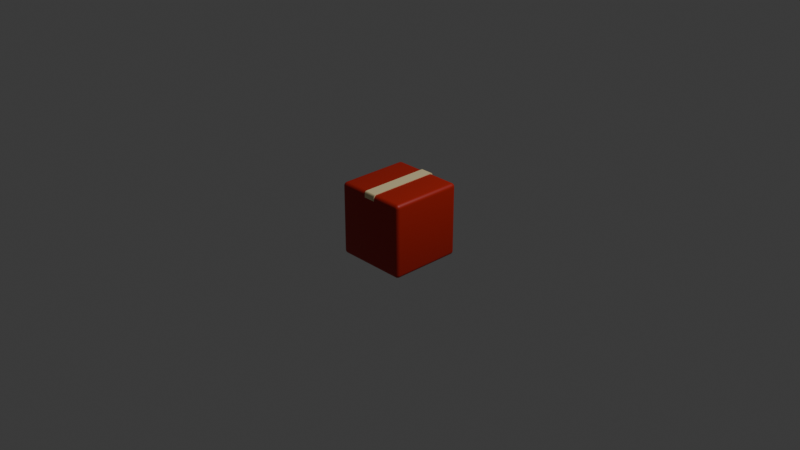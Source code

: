 # Source: packageRed.blend  (saved by Blender 4.0.36; exported with 4.5.12 LTS)
import bpy
from mathutils import Matrix  # noqa: F401  (used for matrix-valued properties, if any)

bpy.ops.wm.read_factory_settings(use_empty=True)
scene = bpy.context.scene
scene.name = 'Scene'

# ---- collections
col_collection = bpy.data.collections.new('Collection'); scene.collection.children.link(col_collection)

# ---- materials (node trees are filled in below, after node groups)
mat_material_002 = bpy.data.materials.new('Material.002')
mat_material_002.use_transparent_shadow = False
mat_material_001 = bpy.data.materials.new('Material.001')
mat_material_001.use_transparent_shadow = False

# ---- node groups
ng_auto_smooth = bpy.data.node_groups.new('Auto Smooth', 'GeometryNodeTree')
_s = ng_auto_smooth.interface.new_socket(name='Geometry', in_out='OUTPUT', socket_type='NodeSocketGeometry')
_s = ng_auto_smooth.interface.new_socket(name='Geometry', in_out='INPUT', socket_type='NodeSocketGeometry')
_s = ng_auto_smooth.interface.new_socket(name='Angle', in_out='INPUT', socket_type='NodeSocketFloat')
_s.subtype = 'ANGLE'
_s.min_value = 0.0
_s.max_value = 3.142
ng_auto_smooth.is_modifier = True
_N = ng_auto_smooth.nodes; _L = ng_auto_smooth.links
n0 = _N.new('NodeGroupOutput'); n0.name = 'Group Output'; n0.location = (480, -100)
n1 = _N.new('NodeGroupInput'); n1.name = 'Group Input'; n1.location = (-420, -300)
n2 = _N.new('NodeGroupInput'); n2.name = 'Group Input.001'; n2.location = (-60, -100)
n3 = _N.new('GeometryNodeSetShadeSmooth'); n3.name = 'Set Shade Smooth'; n3.location = (120, -100)
n3.domain = 'EDGE'
n4 = _N.new('GeometryNodeSetShadeSmooth'); n4.name = 'Set Shade Smooth.001'; n4.location = (300, -100)
n5 = _N.new('GeometryNodeInputMeshEdgeAngle'); n5.name = 'Edge Angle'; n5.location = (-420, -220)
n6 = _N.new('GeometryNodeInputEdgeSmooth'); n6.name = 'Is Edge Smooth'; n6.location = (-60, -160)
n7 = _N.new('GeometryNodeInputShadeSmooth'); n7.name = 'Is Face Smooth'; n7.location = (-240, -340)
n8 = _N.new('FunctionNodeBooleanMath'); n8.name = 'Boolean Math'; n8.location = (-60, -220)
n9 = _N.new('FunctionNodeCompare'); n9.name = 'Compare'; n9.location = (-240, -180)
n9.operation = 'LESS_EQUAL'
_L.new(n5.outputs[0], n9.inputs[0])
_L.new(n4.outputs[0], n0.inputs[0])
_L.new(n1.outputs[1], n9.inputs[1])
_L.new(n9.outputs[0], n8.inputs[0])
_L.new(n7.outputs[0], n8.inputs[1])
_L.new(n2.outputs[0], n3.inputs[0])
_L.new(n6.outputs[0], n3.inputs[1])
_L.new(n3.outputs[0], n4.inputs[0])
_L.new(n8.outputs[0], n3.inputs[2])
n0.is_active_output = True

# ---- material node trees
mat_material_002.use_nodes = True; mat_material_002.node_tree.nodes.clear()
_N = mat_material_002.node_tree.nodes; _L = mat_material_002.node_tree.links
n0 = _N.new('ShaderNodeBsdfPrincipled'); n0.name = 'Principled BSDF'; n0.location = (10, 300)
n0.inputs[0].default_value = (0.815, 0.6867, 0.3813, 1.0)
n0.inputs[3].default_value = 1.45
n1 = _N.new('ShaderNodeOutputMaterial'); n1.name = 'Material Output'; n1.location = (300, 300)
_L.new(n0.outputs[0], n1.inputs[0])
n1.is_active_output = True
mat_material_001.use_nodes = True; mat_material_001.node_tree.nodes.clear()
_N = mat_material_001.node_tree.nodes; _L = mat_material_001.node_tree.links
n0 = _N.new('ShaderNodeBsdfPrincipled'); n0.name = 'Principled BSDF'; n0.location = (10, 300)
n0.inputs[0].default_value = (0.4233, 0.01444, 0.006048, 1.0)
n0.inputs[3].default_value = 1.45
n1 = _N.new('ShaderNodeOutputMaterial'); n1.name = 'Material Output'; n1.location = (300, 300)
_L.new(n0.outputs[0], n1.inputs[0])
n1.is_active_output = True

# ---- world
world_world = bpy.data.worlds.new('World'); scene.world = world_world
world_world.use_nodes = True; world_world.node_tree.nodes.clear()
_N = world_world.node_tree.nodes; _L = world_world.node_tree.links
n0 = _N.new('ShaderNodeOutputWorld'); n0.name = 'World Output'; n0.location = (300, 300)
n1 = _N.new('ShaderNodeBackground'); n1.name = 'Background'; n1.location = (10, 300)
n1.inputs[0].default_value = (0.05088, 0.05088, 0.05088, 1.0)
_L.new(n1.outputs[0], n0.inputs[0])
n0.is_active_output = True
world_world.color = (0.05088, 0.05088, 0.05088)
world_world.use_sun_shadow = False
world_world.sun_shadow_jitter_overblur = 0.0

# ---- cameras
cam_camera = bpy.data.cameras.new('Camera')
cam_camera.clip_end = 100.0
cam_camera.ortho_scale = 7.314

# ---- lights
light_light = bpy.data.lights.new('Light', 'POINT')
light_light.transmission_factor = 0.0
light_light.use_soft_falloff = False
light_light.energy = 1000.0
light_light.shadow_soft_size = 0.1
light_light.shadow_maximum_resolution = 0.006
light_light.use_absolute_resolution = True

# ---- meshes
me_cube = bpy.data.meshes.new('Cube')
me_cube.from_pydata([(0.4, 0.36, 0.3619), (0.36, 0.4, 0.3619), (0.36, 0.36, 0.4019), (0.3986, 0.3703, 0.3619), (0.3946, 0.38, 0.3619), (0.3883, 0.3883, 0.3619), (0.3986, 0.36, 0.3723), (0.397, 0.3708, 0.3726), (0.393, 0.3801, 0.3724), (0.3873, 0.3873, 0.3722), (0.3946, 0.36, 0.3819), (0.3929, 0.3706, 0.382), (0.3896, 0.3791, 0.381), (0.3852, 0.3852, 0.3802), (0.3831, 0.3831, 0.385), (0.36, 0.3986, 0.3723), (0.36, 0.3946, 0.3819), (0.36, 0.3883, 0.3902), (0.3703, 0.3986, 0.3619), (0.3707, 0.397, 0.3727), (0.3705, 0.393, 0.382), (0.3703, 0.3873, 0.3893), (0.38, 0.3946, 0.3619), (0.3801, 0.3929, 0.3725), (0.3791, 0.3896, 0.381), (0.3782, 0.3852, 0.3871), (0.3703, 0.36, 0.4006), (0.38, 0.36, 0.3966), (0.3883, 0.36, 0.3902), (0.36, 0.3703, 0.4006), (0.3708, 0.3707, 0.399), (0.3801, 0.3705, 0.3949), (0.3873, 0.3703, 0.3893), (0.36, 0.38, 0.3966), (0.3706, 0.3801, 0.3949), (0.3791, 0.3791, 0.3915), (0.3852, 0.3782, 0.3871), (0.36, 0.36, -0.3981), (0.36, 0.4, -0.3581), (0.4, 0.36, -0.3581), (0.36, 0.3703, -0.3967), (0.36, 0.38, -0.3927), (0.36, 0.3883, -0.3863), (0.3703, 0.36, -0.3967), (0.3707, 0.3708, -0.3951), (0.3705, 0.3801, -0.391), (0.3703, 0.3873, -0.3854), (0.38, 0.36, -0.3927), (0.3801, 0.3706, -0.391), (0.3791, 0.3791, -0.3876), (0.3782, 0.3852, -0.3832), (0.3831, 0.3831, -0.3812), (0.3703, 0.3986, -0.3581), (0.38, 0.3946, -0.3581), (0.3883, 0.3883, -0.3581), (0.36, 0.3986, -0.3684), (0.3708, 0.397, -0.3687), (0.3801, 0.393, -0.3686), (0.3873, 0.3873, -0.3683), (0.36, 0.3946, -0.3781), (0.3706, 0.3929, -0.3781), (0.3791, 0.3896, -0.3771), (0.3852, 0.3852, -0.3763), (0.3986, 0.36, -0.3684), (0.3946, 0.36, -0.3781), (0.3883, 0.36, -0.3863), (0.3986, 0.3703, -0.3581), (0.397, 0.3707, -0.3688), (0.393, 0.3705, -0.3781), (0.3873, 0.3703, -0.3854), (0.3946, 0.38, -0.3581), (0.3929, 0.3801, -0.3686), (0.3896, 0.3791, -0.3771), (0.3852, 0.3782, -0.3832), (0.4, -0.36, 0.3619), (0.36, -0.36, 0.4019), (0.36, -0.4, 0.3619), (0.3986, -0.36, 0.3723), (0.3946, -0.36, 0.3819), (0.3883, -0.36, 0.3902), (0.3986, -0.3703, 0.3619), (0.397, -0.3707, 0.3727), (0.393, -0.3705, 0.382), (0.3873, -0.3703, 0.3893), (0.3946, -0.38, 0.3619), (0.3929, -0.3801, 0.3725), (0.3896, -0.3791, 0.381), (0.3852, -0.3782, 0.3871), (0.3831, -0.3831, 0.385), (0.36, -0.3703, 0.4006), (0.36, -0.38, 0.3966), (0.36, -0.3883, 0.3902), (0.3703, -0.36, 0.4006), (0.3707, -0.3708, 0.399), (0.3705, -0.3801, 0.3949), (0.3703, -0.3873, 0.3893), (0.38, -0.36, 0.3966), (0.3801, -0.3706, 0.3949), (0.3791, -0.3791, 0.3915), (0.3782, -0.3852, 0.3871), (0.3703, -0.3986, 0.3619), (0.38, -0.3946, 0.3619), (0.3883, -0.3883, 0.3619), (0.36, -0.3986, 0.3723), (0.3708, -0.397, 0.3726), (0.3801, -0.393, 0.3724), (0.3873, -0.3873, 0.3722), (0.36, -0.3946, 0.3819), (0.3706, -0.3929, 0.382), (0.3791, -0.3896, 0.381), (0.3852, -0.3852, 0.3802), (0.4, -0.36, -0.3581), (0.36, -0.4, -0.3581), (0.36, -0.36, -0.3981), (0.3986, -0.3703, -0.3581), (0.3946, -0.38, -0.3581), (0.3883, -0.3883, -0.3581), (0.3986, -0.36, -0.3684), (0.397, -0.3708, -0.3687), (0.393, -0.3801, -0.3686), (0.3873, -0.3873, -0.3683), (0.3946, -0.36, -0.3781), (0.3929, -0.3706, -0.3781), (0.3896, -0.3791, -0.3771), (0.3852, -0.3852, -0.3763), (0.3831, -0.3831, -0.3812), (0.36, -0.3986, -0.3684), (0.36, -0.3946, -0.3781), (0.36, -0.3883, -0.3863), (0.3703, -0.3986, -0.3581), (0.3707, -0.397, -0.3688), (0.3705, -0.393, -0.3781), (0.3703, -0.3873, -0.3854), (0.38, -0.3946, -0.3581), (0.3801, -0.3929, -0.3686), (0.3791, -0.3896, -0.3771), (0.3782, -0.3852, -0.3832), (0.3703, -0.36, -0.3967), (0.38, -0.36, -0.3927), (0.3883, -0.36, -0.3863), (0.36, -0.3703, -0.3967), (0.3708, -0.3707, -0.3951), (0.3801, -0.3705, -0.391), (0.3873, -0.3703, -0.3854), (0.36, -0.38, -0.3927), (0.3706, -0.3801, -0.391), (0.3791, -0.3791, -0.3876), (0.3852, -0.3782, -0.3832), (-0.36, 0.4, 0.3619), (-0.4, 0.36, 0.3619), (-0.36, 0.36, 0.4019), (-0.3703, 0.3986, 0.3619), (-0.38, 0.3946, 0.3619), (-0.3883, 0.3883, 0.3619), (-0.36, 0.3986, 0.3723), (-0.3708, 0.397, 0.3726), (-0.3801, 0.393, 0.3724), (-0.3873, 0.3873, 0.3722), (-0.36, 0.3946, 0.3819), (-0.3706, 0.3929, 0.382), (-0.3791, 0.3896, 0.381), (-0.3852, 0.3852, 0.3802), (-0.3831, 0.3831, 0.385), (-0.3986, 0.36, 0.3723), (-0.3946, 0.36, 0.3819), (-0.3883, 0.36, 0.3902), (-0.3986, 0.3703, 0.3619), (-0.397, 0.3707, 0.3727), (-0.393, 0.3705, 0.382), (-0.3873, 0.3703, 0.3893), (-0.3946, 0.38, 0.3619), (-0.3929, 0.3801, 0.3725), (-0.3896, 0.3791, 0.381), (-0.3852, 0.3782, 0.3871), (-0.36, 0.3703, 0.4006), (-0.36, 0.38, 0.3966), (-0.36, 0.3883, 0.3902), (-0.3703, 0.36, 0.4006), (-0.3707, 0.3708, 0.399), (-0.3705, 0.3801, 0.3949), (-0.3703, 0.3873, 0.3893), (-0.38, 0.36, 0.3966), (-0.3801, 0.3706, 0.3949), (-0.3791, 0.3791, 0.3915), (-0.3782, 0.3852, 0.3871), (-0.36, 0.36, -0.3981), (-0.4, 0.36, -0.3581), (-0.36, 0.4, -0.3581), (-0.3703, 0.36, -0.3967), (-0.38, 0.36, -0.3927), (-0.3883, 0.36, -0.3863), (-0.36, 0.3703, -0.3967), (-0.3708, 0.3707, -0.3951), (-0.3801, 0.3705, -0.391), (-0.3873, 0.3703, -0.3854), (-0.36, 0.38, -0.3927), (-0.3706, 0.3801, -0.391), (-0.3791, 0.3791, -0.3876), (-0.3852, 0.3782, -0.3832), (-0.3831, 0.3831, -0.3812), (-0.3986, 0.3703, -0.3581), (-0.3946, 0.38, -0.3581), (-0.3883, 0.3883, -0.3581), (-0.3986, 0.36, -0.3684), (-0.397, 0.3708, -0.3687), (-0.393, 0.3801, -0.3686), (-0.3873, 0.3873, -0.3683), (-0.3946, 0.36, -0.3781), (-0.3929, 0.3706, -0.3781), (-0.3896, 0.3791, -0.3771), (-0.3852, 0.3852, -0.3763), (-0.36, 0.3986, -0.3684), (-0.36, 0.3946, -0.3781), (-0.36, 0.3883, -0.3863), (-0.3703, 0.3986, -0.3581), (-0.3707, 0.397, -0.3688), (-0.3705, 0.393, -0.3781), (-0.3703, 0.3873, -0.3854), (-0.38, 0.3946, -0.3581), (-0.3801, 0.3929, -0.3686), (-0.3791, 0.3896, -0.3771), (-0.3782, 0.3852, -0.3832), (-0.4, -0.36, 0.3619), (-0.36, -0.4, 0.3619), (-0.36, -0.36, 0.4019), (-0.3986, -0.3703, 0.3619), (-0.3946, -0.38, 0.3619), (-0.3883, -0.3883, 0.3619), (-0.3986, -0.36, 0.3723), (-0.397, -0.3708, 0.3726), (-0.393, -0.3801, 0.3724), (-0.3873, -0.3873, 0.3722), (-0.3946, -0.36, 0.3819), (-0.3929, -0.3706, 0.382), (-0.3896, -0.3791, 0.381), (-0.3852, -0.3852, 0.3802), (-0.3831, -0.3831, 0.385), (-0.36, -0.3986, 0.3723), (-0.36, -0.3946, 0.3819), (-0.36, -0.3883, 0.3902), (-0.3703, -0.3986, 0.3619), (-0.3707, -0.397, 0.3727), (-0.3705, -0.393, 0.382), (-0.3703, -0.3873, 0.3893), (-0.38, -0.3946, 0.3619), (-0.3801, -0.3929, 0.3725), (-0.3791, -0.3896, 0.381), (-0.3782, -0.3852, 0.3871), (-0.3703, -0.36, 0.4006), (-0.38, -0.36, 0.3966), (-0.3883, -0.36, 0.3902), (-0.36, -0.3703, 0.4006), (-0.3708, -0.3707, 0.399), (-0.3801, -0.3705, 0.3949), (-0.3873, -0.3703, 0.3893), (-0.36, -0.38, 0.3966), (-0.3706, -0.3801, 0.3949), (-0.3791, -0.3791, 0.3915), (-0.3852, -0.3782, 0.3871), (-0.36, -0.36, -0.3981), (-0.36, -0.4, -0.3581), (-0.4, -0.36, -0.3581), (-0.36, -0.3703, -0.3967), (-0.36, -0.38, -0.3927), (-0.36, -0.3883, -0.3863), (-0.3703, -0.36, -0.3967), (-0.3707, -0.3708, -0.3951), (-0.3705, -0.3801, -0.391), (-0.3703, -0.3873, -0.3854), (-0.38, -0.36, -0.3927), (-0.3801, -0.3706, -0.391), (-0.3791, -0.3791, -0.3876), (-0.3782, -0.3852, -0.3832), (-0.3831, -0.3831, -0.3812), (-0.3703, -0.3986, -0.3581), (-0.38, -0.3946, -0.3581), (-0.3883, -0.3883, -0.3581), (-0.36, -0.3986, -0.3684), (-0.3708, -0.397, -0.3687), (-0.3801, -0.393, -0.3686), (-0.3873, -0.3873, -0.3683), (-0.36, -0.3946, -0.3781), (-0.3706, -0.3929, -0.3781), (-0.3791, -0.3896, -0.3771), (-0.3852, -0.3852, -0.3763), (-0.3986, -0.36, -0.3684), (-0.3946, -0.36, -0.3781), (-0.3883, -0.36, -0.3863), (-0.3986, -0.3703, -0.3581), (-0.397, -0.3707, -0.3688), (-0.393, -0.3705, -0.3781), (-0.3873, -0.3703, -0.3854), (-0.3946, -0.38, -0.3581), (-0.3929, -0.3801, -0.3686), (-0.3896, -0.3791, -0.3771), (-0.3852, -0.3782, -0.3832), (-0.4, 0.3537, -0.3581), (-0.36, 0.3537, -0.3981), (-0.3986, 0.3537, -0.3684), (-0.3946, 0.3537, -0.3781), (-0.3883, 0.3537, -0.3863), (-0.38, 0.3537, -0.3927), (-0.3704, 0.3537, -0.3967), (0.4, 0.3537, 0.3619), (0.36, 0.3537, 0.4019), (0.3986, 0.3537, 0.3723), (0.3946, 0.3537, 0.3819), (0.3883, 0.3537, 0.3902), (0.38, 0.3537, 0.3966), (0.3704, 0.3537, 0.4006), (-0.4, 0.3537, 0.3619), (-0.36, 0.3537, 0.4019), (-0.3986, 0.3537, 0.3723), (-0.3946, 0.3537, 0.3819), (-0.3883, 0.3537, 0.3902), (-0.38, 0.3537, 0.3966), (-0.3704, 0.3537, 0.4006), (0.4, 0.3537, -0.3581), (0.36, 0.3537, -0.3981), (0.3986, 0.3537, -0.3684), (0.3946, 0.3537, -0.3781), (0.3883, 0.3537, -0.3863), (0.38, 0.3537, -0.3927), (0.3704, 0.3537, -0.3967)], [], [(297, 318, 113, 259), (304, 311, 224, 75), (261, 222, 310, 296), (296, 310, 149, 186), (112, 76, 223, 260), (2, 150, 311, 304), (187, 148, 1, 38), (317, 303, 74, 111), (185, 37, 318, 297), (0, 3, 7, 6), (3, 4, 8, 7), (4, 5, 9, 8), (6, 7, 11, 10), (7, 8, 12, 11), (8, 9, 13, 12), (10, 11, 32, 28), (11, 12, 36, 32), (12, 13, 14, 36), (1, 15, 19, 18), (15, 16, 20, 19), (16, 17, 21, 20), (18, 19, 23, 22), (19, 20, 24, 23), (20, 21, 25, 24), (22, 23, 9, 5), (23, 24, 13, 9), (24, 25, 14, 13), (2, 26, 30, 29), (26, 27, 31, 30), (27, 28, 32, 31), (29, 30, 34, 33), (30, 31, 35, 34), (31, 32, 36, 35), (33, 34, 21, 17), (34, 35, 25, 21), (35, 36, 14, 25), (37, 40, 44, 43), (40, 41, 45, 44), (41, 42, 46, 45), (43, 44, 48, 47), (44, 45, 49, 48), (45, 46, 50, 49), (47, 48, 69, 65), (48, 49, 73, 69), (49, 50, 51, 73), (38, 52, 56, 55), (52, 53, 57, 56), (53, 54, 58, 57), (55, 56, 60, 59), (56, 57, 61, 60), (57, 58, 62, 61), (59, 60, 46, 42), (60, 61, 50, 46), (61, 62, 51, 50), (39, 63, 67, 66), (63, 64, 68, 67), (64, 65, 69, 68), (66, 67, 71, 70), (67, 68, 72, 71), (68, 69, 73, 72), (70, 71, 58, 54), (71, 72, 62, 58), (72, 73, 51, 62), (74, 77, 81, 80), (77, 78, 82, 81), (78, 79, 83, 82), (80, 81, 85, 84), (81, 82, 86, 85), (82, 83, 87, 86), (84, 85, 106, 102), (85, 86, 110, 106), (86, 87, 88, 110), (75, 89, 93, 92), (89, 90, 94, 93), (90, 91, 95, 94), (92, 93, 97, 96), (93, 94, 98, 97), (94, 95, 99, 98), (96, 97, 83, 79), (97, 98, 87, 83), (98, 99, 88, 87), (76, 100, 104, 103), (100, 101, 105, 104), (101, 102, 106, 105), (103, 104, 108, 107), (104, 105, 109, 108), (105, 106, 110, 109), (107, 108, 95, 91), (108, 109, 99, 95), (109, 110, 88, 99), (111, 114, 118, 117), (114, 115, 119, 118), (115, 116, 120, 119), (117, 118, 122, 121), (118, 119, 123, 122), (119, 120, 124, 123), (121, 122, 143, 139), (122, 123, 147, 143), (123, 124, 125, 147), (112, 126, 130, 129), (126, 127, 131, 130), (127, 128, 132, 131), (129, 130, 134, 133), (130, 131, 135, 134), (131, 132, 136, 135), (133, 134, 120, 116), (134, 135, 124, 120), (135, 136, 125, 124), (113, 137, 141, 140), (137, 138, 142, 141), (138, 139, 143, 142), (140, 141, 145, 144), (141, 142, 146, 145), (142, 143, 147, 146), (144, 145, 132, 128), (145, 146, 136, 132), (146, 147, 125, 136), (148, 151, 155, 154), (151, 152, 156, 155), (152, 153, 157, 156), (154, 155, 159, 158), (155, 156, 160, 159), (156, 157, 161, 160), (158, 159, 180, 176), (159, 160, 184, 180), (160, 161, 162, 184), (149, 163, 167, 166), (163, 164, 168, 167), (164, 165, 169, 168), (166, 167, 171, 170), (167, 168, 172, 171), (168, 169, 173, 172), (170, 171, 157, 153), (171, 172, 161, 157), (172, 173, 162, 161), (150, 174, 178, 177), (174, 175, 179, 178), (175, 176, 180, 179), (177, 178, 182, 181), (178, 179, 183, 182), (179, 180, 184, 183), (181, 182, 169, 165), (182, 183, 173, 169), (183, 184, 162, 173), (185, 188, 192, 191), (188, 189, 193, 192), (189, 190, 194, 193), (191, 192, 196, 195), (192, 193, 197, 196), (193, 194, 198, 197), (195, 196, 217, 213), (196, 197, 221, 217), (197, 198, 199, 221), (186, 200, 204, 203), (200, 201, 205, 204), (201, 202, 206, 205), (203, 204, 208, 207), (204, 205, 209, 208), (205, 206, 210, 209), (207, 208, 194, 190), (208, 209, 198, 194), (209, 210, 199, 198), (187, 211, 215, 214), (211, 212, 216, 215), (212, 213, 217, 216), (214, 215, 219, 218), (215, 216, 220, 219), (216, 217, 221, 220), (218, 219, 206, 202), (219, 220, 210, 206), (220, 221, 199, 210), (222, 225, 229, 228), (225, 226, 230, 229), (226, 227, 231, 230), (228, 229, 233, 232), (229, 230, 234, 233), (230, 231, 235, 234), (232, 233, 254, 250), (233, 234, 258, 254), (234, 235, 236, 258), (223, 237, 241, 240), (237, 238, 242, 241), (238, 239, 243, 242), (240, 241, 245, 244), (241, 242, 246, 245), (242, 243, 247, 246), (244, 245, 231, 227), (245, 246, 235, 231), (246, 247, 236, 235), (224, 248, 252, 251), (248, 249, 253, 252), (249, 250, 254, 253), (251, 252, 256, 255), (252, 253, 257, 256), (253, 254, 258, 257), (255, 256, 243, 239), (256, 257, 247, 243), (257, 258, 236, 247), (259, 262, 266, 265), (262, 263, 267, 266), (263, 264, 268, 267), (265, 266, 270, 269), (266, 267, 271, 270), (267, 268, 272, 271), (269, 270, 291, 287), (270, 271, 295, 291), (271, 272, 273, 295), (260, 274, 278, 277), (274, 275, 279, 278), (275, 276, 280, 279), (277, 278, 282, 281), (278, 279, 283, 282), (279, 280, 284, 283), (281, 282, 268, 264), (282, 283, 272, 268), (283, 284, 273, 272), (261, 285, 289, 288), (285, 286, 290, 289), (286, 287, 291, 290), (288, 289, 293, 292), (289, 290, 294, 293), (290, 291, 295, 294), (292, 293, 280, 276), (293, 294, 284, 280), (294, 295, 273, 284), (297, 259, 265, 302), (302, 265, 269, 301), (301, 269, 287, 300), (300, 287, 286, 299), (299, 286, 285, 298), (298, 285, 261, 296), (37, 185, 191, 40), (40, 191, 195, 41), (41, 195, 213, 42), (42, 213, 212, 59), (59, 212, 211, 55), (55, 211, 187, 38), (0, 39, 66, 3), (3, 66, 70, 4), (4, 70, 54, 5), (5, 54, 53, 22), (22, 53, 52, 18), (18, 52, 38, 1), (260, 223, 240, 274), (274, 240, 244, 275), (275, 244, 227, 276), (276, 227, 226, 292), (292, 226, 225, 288), (288, 225, 222, 261), (76, 112, 129, 100), (100, 129, 133, 101), (101, 133, 116, 102), (102, 116, 115, 84), (84, 115, 114, 80), (80, 114, 111, 74), (148, 187, 214, 151), (151, 214, 218, 152), (152, 218, 202, 153), (153, 202, 201, 170), (170, 201, 200, 166), (166, 200, 186, 149), (75, 224, 251, 89), (89, 251, 255, 90), (90, 255, 239, 91), (91, 239, 238, 107), (107, 238, 237, 103), (103, 237, 223, 76), (304, 75, 92, 309), (309, 92, 96, 308), (308, 96, 79, 307), (307, 79, 78, 306), (306, 78, 77, 305), (305, 77, 74, 303), (259, 113, 140, 262), (262, 140, 144, 263), (263, 144, 128, 264), (264, 128, 127, 281), (281, 127, 126, 277), (277, 126, 112, 260), (311, 150, 177, 316), (316, 177, 181, 315), (315, 181, 165, 314), (314, 165, 164, 313), (313, 164, 163, 312), (312, 163, 149, 310), (150, 2, 29, 174), (174, 29, 33, 175), (175, 33, 17, 176), (176, 17, 16, 158), (158, 16, 15, 154), (154, 15, 1, 148), (318, 37, 43, 323), (323, 43, 47, 322), (322, 47, 65, 321), (321, 65, 64, 320), (320, 64, 63, 319), (319, 63, 39, 317), (185, 297, 302, 188), (188, 302, 301, 189), (189, 301, 300, 190), (190, 300, 299, 207), (207, 299, 298, 203), (203, 298, 296, 186), (2, 304, 309, 26), (26, 309, 308, 27), (27, 308, 307, 28), (28, 307, 306, 10), (10, 306, 305, 6), (6, 305, 303, 0), (224, 311, 316, 248), (248, 316, 315, 249), (249, 315, 314, 250), (250, 314, 313, 232), (232, 313, 312, 228), (228, 312, 310, 222), (113, 318, 323, 137), (137, 323, 322, 138), (138, 322, 321, 139), (139, 321, 320, 121), (121, 320, 319, 117), (117, 319, 317, 111), (39, 0, 303, 317)])
me_cube.polygons.foreach_set('use_smooth', [True] * 322)
me_cube.polygons.foreach_set('material_index', [1, 1, 1, 1, 1, 1, 1, 1, 1, 1, 1, 1, 1, 1, 1, 1, 1, 1, 1, 1, 1, 1, 1, 1, 1, 1, 1, 1, 1, 1, 1, 1, 1, 1, 1, 1, 1, 1, 1, 1, 1, 1, 1, 1, 1, 1, 1, 1, 1, 1, 1, 1, 1, 1, 1, 1, 1, 1, 1, 1, 1, 1, 1, 1, 1, 1, 1, 1, 1, 1, 1, 1, 1, 1, 1, 1, 1, 1, 1, 1, 1, 1, 1, 1, 1, 1, 1, 1, 1, 1, 1, 1, 1, 1, 1, 1, 1, 1, 1, 1, 1, 1, 1, 1, 1, 1, 1, 1, 1, 1, 1, 1, 1, 1, 1, 1, 1, 1, 1, 1, 1, 1, 1, 1, 1, 1, 1, 1, 1, 1, 1, 1, 1, 1, 1, 1, 1, 1, 1, 1, 1, 1, 1, 1, 1, 1, 1, 1, 1, 1, 1, 1, 1, 1, 1, 1, 1, 1, 1, 1, 1, 1, 1, 1, 1, 1, 1, 1, 1, 1, 1, 1, 1, 1, 1, 1, 1, 1, 1, 1, 1, 1, 1, 1, 1, 1, 1, 1, 1, 1, 1, 1, 1, 1, 1, 1, 1, 1, 1, 1, 1, 1, 1, 1, 1, 1, 1, 1, 1, 1, 1, 1, 1, 1, 1, 1, 1, 1, 1, 1, 1, 1, 1, 1, 1, 1, 1, 1, 1, 1, 1, 1, 1, 1, 1, 1, 1, 1, 1, 1, 1, 1, 1, 1, 1, 1, 1, 1, 1, 1, 1, 1, 1, 1, 1, 1, 1, 1, 1, 1, 1, 1, 1, 1, 1, 1, 1, 1, 1, 1, 1, 1, 1, 1, 1, 1, 1, 1, 1, 1, 1, 1, 1, 1, 1, 1, 1, 1, 1, 1, 1, 1, 1, 1, 1, 1, 1, 1, 1, 1, 1, 1, 1, 1, 1, 1, 1, 1, 1, 1, 1, 1, 1, 1, 1, 1, 1, 1, 1, 1, 1, 1])
_uv = me_cube.uv_layers.new(name='UVMap')
_uv.uv.foreach_set('vector', [0.1375, 0.5145, 0.3625, 0.5145, 0.3625, 0.7375, 0.1375, 0.7375, 0.6375, 0.5145, 0.8625, 0.5145, 0.8625, 0.7375, 0.6375, 0.7375, 0.3875, 0.0125, 0.6125, 0.0125, 0.6125, 0.2355, 0.3875, 0.2355, 0.3875, 0.2355, 0.6125, 0.2355, 0.6125, 0.2375, 0.3875, 0.2375, 0.3875, 0.7625, 0.6125, 0.7625, 0.6125, 0.9875, 0.3875, 0.9875, 0.6375, 0.5125, 0.8625, 0.5125, 0.8625, 0.5145, 0.6375, 0.5145, 0.3875, 0.2625, 0.6125, 0.2625, 0.6125, 0.4875, 0.3875, 0.4875, 0.3875, 0.5145, 0.6125, 0.5145, 0.6125, 0.7375, 0.3875, 0.7375, 0.1375, 0.5125, 0.3625, 0.5125, 0.3625, 0.5145, 0.1375, 0.5145, 0.6125, 0.5125, 0.6125, 0.5093, 0.6158, 0.5091, 0.6157, 0.5125, 0.6125, 0.5093, 0.6125, 0.5062, 0.6158, 0.5062, 0.6158, 0.5091, 0.6125, 0.5062, 0.6125, 0.5, 0.6157, 0.5, 0.6158, 0.5062, 0.6157, 0.5125, 0.6158, 0.5091, 0.6188, 0.5092, 0.6188, 0.5125, 0.6158, 0.5091, 0.6158, 0.5062, 0.6185, 0.5065, 0.6188, 0.5092, 0.6158, 0.5062, 0.6157, 0.5, 0.6182, 0.5, 0.6185, 0.5065, 0.6188, 0.5125, 0.6188, 0.5092, 0.625, 0.5093, 0.625, 0.5125, 0.6188, 0.5092, 0.6185, 0.5065, 0.625, 0.5068, 0.625, 0.5093, 0.6185, 0.5065, 0.6182, 0.5, 0.6232, 0.5, 0.625, 0.5068, 0.6125, 0.4875, 0.6157, 0.4875, 0.6159, 0.4908, 0.6125, 0.4907, 0.6157, 0.4875, 0.6188, 0.4875, 0.6188, 0.4908, 0.6159, 0.4908, 0.6188, 0.4875, 0.625, 0.4875, 0.625, 0.4907, 0.6188, 0.4908, 0.6125, 0.4907, 0.6159, 0.4908, 0.6158, 0.4938, 0.6125, 0.4938, 0.6159, 0.4908, 0.6188, 0.4908, 0.6185, 0.4935, 0.6158, 0.4938, 0.6188, 0.4908, 0.625, 0.4907, 0.625, 0.4932, 0.6185, 0.4935, 0.6125, 0.4938, 0.6158, 0.4938, 0.6157, 0.5, 0.6125, 0.5, 0.6158, 0.4938, 0.6185, 0.4935, 0.6182, 0.5, 0.6157, 0.5, 0.6185, 0.4935, 0.625, 0.4932, 0.6232, 0.5, 0.6182, 0.5, 0.6375, 0.5125, 0.6343, 0.5125, 0.6341, 0.5092, 0.6375, 0.5093, 0.6343, 0.5125, 0.6312, 0.5125, 0.6312, 0.5092, 0.6341, 0.5092, 0.6312, 0.5125, 0.625, 0.5125, 0.625, 0.5093, 0.6312, 0.5092, 0.6375, 0.5093, 0.6341, 0.5092, 0.6342, 0.5062, 0.6375, 0.5062, 0.6341, 0.5092, 0.6312, 0.5092, 0.6315, 0.5065, 0.6342, 0.5062, 0.6312, 0.5092, 0.625, 0.5093, 0.625, 0.5068, 0.6315, 0.5065, 0.6375, 0.5062, 0.6342, 0.5062, 0.6343, 0.5, 0.6375, 0.5, 0.6342, 0.5062, 0.6315, 0.5065, 0.6318, 0.5, 0.6343, 0.5, 0.6315, 0.5065, 0.625, 0.5068, 0.6232, 0.5, 0.6318, 0.5, 0.3625, 0.5125, 0.3625, 0.5093, 0.3658, 0.5091, 0.3657, 0.5125, 0.3625, 0.5093, 0.3625, 0.5062, 0.3658, 0.5062, 0.3658, 0.5091, 0.3625, 0.5062, 0.3625, 0.5, 0.3657, 0.5, 0.3658, 0.5062, 0.3657, 0.5125, 0.3658, 0.5091, 0.3688, 0.5092, 0.3688, 0.5125, 0.3658, 0.5091, 0.3658, 0.5062, 0.3685, 0.5065, 0.3688, 0.5092, 0.3658, 0.5062, 0.3657, 0.5, 0.3682, 0.5, 0.3685, 0.5065, 0.3688, 0.5125, 0.3688, 0.5092, 0.375, 0.5093, 0.375, 0.5125, 0.3688, 0.5092, 0.3685, 0.5065, 0.375, 0.5068, 0.375, 0.5093, 0.3685, 0.5065, 0.3682, 0.5, 0.375, 0.5018, 0.375, 0.5068, 0.3875, 0.4875, 0.3875, 0.4907, 0.3842, 0.4909, 0.3843, 0.4875, 0.3875, 0.4907, 0.3875, 0.4938, 0.3842, 0.4938, 0.3842, 0.4909, 0.3875, 0.4938, 0.3875, 0.5, 0.3843, 0.5, 0.3842, 0.4938, 0.3843, 0.4875, 0.3842, 0.4909, 0.3812, 0.4908, 0.3812, 0.4875, 0.3842, 0.4909, 0.3842, 0.4938, 0.3815, 0.4935, 0.3812, 0.4908, 0.3842, 0.4938, 0.3843, 0.5, 0.3818, 0.5, 0.3815, 0.4935, 0.3812, 0.4875, 0.3812, 0.4908, 0.375, 0.4907, 0.375, 0.4875, 0.3812, 0.4908, 0.3815, 0.4935, 0.375, 0.4932, 0.375, 0.4907, 0.3815, 0.4935, 0.3818, 0.5, 0.375, 0.5018, 0.375, 0.4932, 0.3875, 0.5125, 0.3843, 0.5125, 0.3841, 0.5092, 0.3875, 0.5093, 0.3843, 0.5125, 0.3812, 0.5125, 0.3812, 0.5092, 0.3841, 0.5092, 0.3812, 0.5125, 0.375, 0.5125, 0.375, 0.5093, 0.3812, 0.5092, 0.3875, 0.5093, 0.3841, 0.5092, 0.3842, 0.5062, 0.3875, 0.5062, 0.3841, 0.5092, 0.3812, 0.5092, 0.3815, 0.5065, 0.3842, 0.5062, 0.3812, 0.5092, 0.375, 0.5093, 0.375, 0.5068, 0.3815, 0.5065, 0.3875, 0.5062, 0.3842, 0.5062, 0.3843, 0.5, 0.3875, 0.5, 0.3842, 0.5062, 0.3815, 0.5065, 0.3818, 0.5, 0.3843, 0.5, 0.3815, 0.5065, 0.375, 0.5068, 0.375, 0.5018, 0.3818, 0.5, 0.6125, 0.7375, 0.6157, 0.7375, 0.6159, 0.7408, 0.6125, 0.7407, 0.6157, 0.7375, 0.6188, 0.7375, 0.6188, 0.7408, 0.6159, 0.7408, 0.6188, 0.7375, 0.625, 0.7375, 0.625, 0.7407, 0.6188, 0.7408, 0.6125, 0.7407, 0.6159, 0.7408, 0.6158, 0.7438, 0.6125, 0.7438, 0.6159, 0.7408, 0.6188, 0.7408, 0.6185, 0.7435, 0.6158, 0.7438, 0.6188, 0.7408, 0.625, 0.7407, 0.625, 0.7432, 0.6185, 0.7435, 0.6125, 0.7438, 0.6158, 0.7438, 0.6157, 0.75, 0.6125, 0.75, 0.6158, 0.7438, 0.6185, 0.7435, 0.6182, 0.75, 0.6157, 0.75, 0.6185, 0.7435, 0.625, 0.7432, 0.625, 0.7482, 0.6182, 0.75, 0.6375, 0.7375, 0.6375, 0.7407, 0.6342, 0.7409, 0.6343, 0.7375, 0.6375, 0.7407, 0.6375, 0.7438, 0.6342, 0.7438, 0.6342, 0.7409, 0.6375, 0.7438, 0.6375, 0.75, 0.6343, 0.75, 0.6342, 0.7438, 0.6343, 0.7375, 0.6342, 0.7409, 0.6312, 0.7408, 0.6312, 0.7375, 0.6342, 0.7409, 0.6342, 0.7438, 0.6315, 0.7435, 0.6312, 0.7408, 0.6342, 0.7438, 0.6343, 0.75, 0.6318, 0.75, 0.6315, 0.7435, 0.6312, 0.7375, 0.6312, 0.7408, 0.625, 0.7407, 0.625, 0.7375, 0.6312, 0.7408, 0.6315, 0.7435, 0.625, 0.7432, 0.625, 0.7407, 0.6315, 0.7435, 0.6318, 0.75, 0.625, 0.7482, 0.625, 0.7432, 0.6125, 0.7625, 0.6125, 0.7593, 0.6158, 0.7591, 0.6157, 0.7625, 0.6125, 0.7593, 0.6125, 0.7562, 0.6158, 0.7562, 0.6158, 0.7591, 0.6125, 0.7562, 0.6125, 0.75, 0.6157, 0.75, 0.6158, 0.7562, 0.6157, 0.7625, 0.6158, 0.7591, 0.6188, 0.7592, 0.6188, 0.7625, 0.6158, 0.7591, 0.6158, 0.7562, 0.6185, 0.7565, 0.6188, 0.7592, 0.6158, 0.7562, 0.6157, 0.75, 0.6182, 0.75, 0.6185, 0.7565, 0.6188, 0.7625, 0.6188, 0.7592, 0.625, 0.7593, 0.625, 0.7625, 0.6188, 0.7592, 0.6185, 0.7565, 0.625, 0.7568, 0.625, 0.7593, 0.6185, 0.7565, 0.6182, 0.75, 0.625, 0.7482, 0.625, 0.7568, 0.3875, 0.7375, 0.3875, 0.7407, 0.3842, 0.7409, 0.3843, 0.7375, 0.3875, 0.7407, 0.3875, 0.7438, 0.3842, 0.7438, 0.3842, 0.7409, 0.3875, 0.7438, 0.3875, 0.75, 0.3843, 0.75, 0.3842, 0.7438, 0.3843, 0.7375, 0.3842, 0.7409, 0.3812, 0.7408, 0.3812, 0.7375, 0.3842, 0.7409, 0.3842, 0.7438, 0.3815, 0.7435, 0.3812, 0.7408, 0.3842, 0.7438, 0.3843, 0.75, 0.3818, 0.75, 0.3815, 0.7435, 0.3812, 0.7375, 0.3812, 0.7408, 0.375, 0.7407, 0.375, 0.7375, 0.3812, 0.7408, 0.3815, 0.7435, 0.375, 0.7432, 0.375, 0.7407, 0.3815, 0.7435, 0.3818, 0.75, 0.3768, 0.75, 0.375, 0.7432, 0.3875, 0.7625, 0.3843, 0.7625, 0.3841, 0.7592, 0.3875, 0.7593, 0.3843, 0.7625, 0.3812, 0.7625, 0.3812, 0.7592, 0.3841, 0.7592, 0.3812, 0.7625, 0.375, 0.7625, 0.375, 0.7593, 0.3812, 0.7592, 0.3875, 0.7593, 0.3841, 0.7592, 0.3842, 0.7562, 0.3875, 0.7562, 0.3841, 0.7592, 0.3812, 0.7592, 0.3815, 0.7565, 0.3842, 0.7562, 0.3812, 0.7592, 0.375, 0.7593, 0.375, 0.7568, 0.3815, 0.7565, 0.3875, 0.7562, 0.3842, 0.7562, 0.3843, 0.75, 0.3875, 0.75, 0.3842, 0.7562, 0.3815, 0.7565, 0.3818, 0.75, 0.3843, 0.75, 0.3815, 0.7565, 0.375, 0.7568, 0.3768, 0.75, 0.3818, 0.75, 0.3625, 0.7375, 0.3657, 0.7375, 0.3659, 0.7408, 0.3625, 0.7407, 0.3657, 0.7375, 0.3688, 0.7375, 0.3688, 0.7408, 0.3659, 0.7408, 0.3688, 0.7375, 0.375, 0.7375, 0.375, 0.7407, 0.3688, 0.7408, 0.3625, 0.7407, 0.3659, 0.7408, 0.3658, 0.7438, 0.3625, 0.7438, 0.3659, 0.7408, 0.3688, 0.7408, 0.3685, 0.7435, 0.3658, 0.7438, 0.3688, 0.7408, 0.375, 0.7407, 0.375, 0.7432, 0.3685, 0.7435, 0.3625, 0.7438, 0.3658, 0.7438, 0.3657, 0.75, 0.3625, 0.75, 0.3658, 0.7438, 0.3685, 0.7435, 0.3682, 0.75, 0.3657, 0.75, 0.3685, 0.7435, 0.375, 0.7432, 0.3768, 0.75, 0.3682, 0.75, 0.6125, 0.2625, 0.6125, 0.2593, 0.6158, 0.2591, 0.6157, 0.2625, 0.6125, 0.2593, 0.6125, 0.2562, 0.6158, 0.2562, 0.6158, 0.2591, 0.6125, 0.2562, 0.6125, 0.25, 0.6157, 0.25, 0.6158, 0.2562, 0.6157, 0.2625, 0.6158, 0.2591, 0.6188, 0.2592, 0.6188, 0.2625, 0.6158, 0.2591, 0.6158, 0.2562, 0.6185, 0.2565, 0.6188, 0.2592, 0.6158, 0.2562, 0.6157, 0.25, 0.6182, 0.25, 0.6185, 0.2565, 0.6188, 0.2625, 0.6188, 0.2592, 0.625, 0.2593, 0.625, 0.2625, 0.6188, 0.2592, 0.6185, 0.2565, 0.625, 0.2568, 0.625, 0.2593, 0.6185, 0.2565, 0.6182, 0.25, 0.6197, 0.25, 0.625, 0.2568, 0.6125, 0.2375, 0.6157, 0.2375, 0.6159, 0.2408, 0.6125, 0.2407, 0.6157, 0.2375, 0.6188, 0.2375, 0.6188, 0.2408, 0.6159, 0.2408, 0.6188, 0.2375, 0.625, 0.2375, 0.625, 0.2407, 0.6188, 0.2408, 0.6125, 0.2407, 0.6159, 0.2408, 0.6158, 0.2438, 0.6125, 0.2438, 0.6159, 0.2408, 0.6188, 0.2408, 0.6185, 0.2435, 0.6158, 0.2438, 0.6188, 0.2408, 0.625, 0.2407, 0.625, 0.2432, 0.6185, 0.2435, 0.6125, 0.2438, 0.6158, 0.2438, 0.6157, 0.25, 0.6125, 0.25, 0.6158, 0.2438, 0.6185, 0.2435, 0.6182, 0.25, 0.6157, 0.25, 0.6185, 0.2435, 0.625, 0.2432, 0.625, 0.2447, 0.6182, 0.25, 0.8625, 0.5125, 0.8625, 0.5093, 0.8658, 0.5091, 0.8657, 0.5125, 0.8625, 0.5093, 0.8625, 0.5062, 0.8658, 0.5062, 0.8658, 0.5091, 0.8625, 0.5062, 0.8625, 0.5, 0.8657, 0.5, 0.8658, 0.5062, 0.8657, 0.5125, 0.8658, 0.5091, 0.8688, 0.5092, 0.8688, 0.5125, 0.8658, 0.5091, 0.8658, 0.5062, 0.8685, 0.5065, 0.8688, 0.5092, 0.8658, 0.5062, 0.8657, 0.5, 0.8682, 0.5, 0.8685, 0.5065, 0.8688, 0.5125, 0.8688, 0.5092, 0.875, 0.5093, 0.875, 0.5125, 0.8688, 0.5092, 0.8685, 0.5065, 0.875, 0.5068, 0.875, 0.5093, 0.8685, 0.5065, 0.8682, 0.5, 0.8697, 0.5, 0.875, 0.5068, 0.1375, 0.5125, 0.1343, 0.5125, 0.1341, 0.5092, 0.1375, 0.5093, 0.1343, 0.5125, 0.1312, 0.5125, 0.1312, 0.5092, 0.1341, 0.5092, 0.1312, 0.5125, 0.125, 0.5125, 0.125, 0.5093, 0.1312, 0.5092, 0.1375, 0.5093, 0.1341, 0.5092, 0.1342, 0.5062, 0.1375, 0.5062, 0.1341, 0.5092, 0.1312, 0.5092, 0.1315, 0.5065, 0.1342, 0.5062, 0.1312, 0.5092, 0.125, 0.5093, 0.125, 0.5068, 0.1315, 0.5065, 0.1375, 0.5062, 0.1342, 0.5062, 0.1343, 0.5, 0.1375, 0.5, 0.1342, 0.5062, 0.1315, 0.5065, 0.1318, 0.5, 0.1343, 0.5, 0.1315, 0.5065, 0.125, 0.5068, 0.125, 0.5053, 0.1318, 0.5, 0.3875, 0.2375, 0.3875, 0.2407, 0.3842, 0.2409, 0.3843, 0.2375, 0.3875, 0.2407, 0.3875, 0.2438, 0.3842, 0.2438, 0.3842, 0.2409, 0.3875, 0.2438, 0.3875, 0.25, 0.3843, 0.25, 0.3842, 0.2438, 0.3843, 0.2375, 0.3842, 0.2409, 0.3812, 0.2408, 0.3812, 0.2375, 0.3842, 0.2409, 0.3842, 0.2438, 0.3815, 0.2435, 0.3812, 0.2408, 0.3842, 0.2438, 0.3843, 0.25, 0.3818, 0.25, 0.3815, 0.2435, 0.3812, 0.2375, 0.3812, 0.2408, 0.375, 0.2407, 0.375, 0.2375, 0.3812, 0.2408, 0.3815, 0.2435, 0.375, 0.2432, 0.375, 0.2407, 0.3815, 0.2435, 0.3818, 0.25, 0.3803, 0.25, 0.375, 0.2432, 0.3875, 0.2625, 0.3843, 0.2625, 0.3841, 0.2592, 0.3875, 0.2593, 0.3843, 0.2625, 0.3812, 0.2625, 0.3812, 0.2592, 0.3841, 0.2592, 0.3812, 0.2625, 0.375, 0.2625, 0.375, 0.2593, 0.3812, 0.2592, 0.3875, 0.2593, 0.3841, 0.2592, 0.3842, 0.2562, 0.3875, 0.2562, 0.3841, 0.2592, 0.3812, 0.2592, 0.3815, 0.2565, 0.3842, 0.2562, 0.3812, 0.2592, 0.375, 0.2593, 0.375, 0.2568, 0.3815, 0.2565, 0.3875, 0.2562, 0.3842, 0.2562, 0.3843, 0.25, 0.3875, 0.25, 0.3842, 0.2562, 0.3815, 0.2565, 0.3818, 0.25, 0.3843, 0.25, 0.3815, 0.2565, 0.375, 0.2568, 0.375, 0.2553, 0.3818, 0.25, 0.6125, 0.0125, 0.6125, 0.009266, 0.6158, 0.009137, 0.6157, 0.0125, 0.6125, 0.009266, 0.6125, 0.006249, 0.6158, 0.00623, 0.6158, 0.009137, 0.6125, 0.006249, 0.6125, 0.0, 0.6157, 0.0, 0.6158, 0.00623, 0.6157, 0.0125, 0.6158, 0.009137, 0.6188, 0.0092, 0.6188, 0.0125, 0.6158, 0.009137, 0.6158, 0.00623, 0.6185, 0.006543, 0.6188, 0.0092, 0.6158, 0.00623, 0.6157, 0.0, 0.6182, 0.0, 0.6185, 0.006543, 0.6188, 0.0125, 0.6188, 0.0092, 0.625, 0.009286, 0.625, 0.0125, 0.6188, 0.0092, 0.6185, 0.006543, 0.625, 0.006808, 0.625, 0.009286, 0.6185, 0.006543, 0.6182, 0.0, 0.6197, 0.0, 0.625, 0.006808, 0.6125, 0.9875, 0.6157, 0.9875, 0.6159, 0.9908, 0.6125, 0.9907, 0.6157, 0.9875, 0.6188, 0.9875, 0.6188, 0.9908, 0.6159, 0.9908, 0.6188, 0.9875, 0.625, 0.9875, 0.625, 0.9907, 0.6188, 0.9908, 0.6125, 0.9907, 0.6159, 0.9908, 0.6158, 0.9938, 0.6125, 0.9938, 0.6159, 0.9908, 0.6188, 0.9908, 0.6185, 0.9935, 0.6158, 0.9938, 0.6188, 0.9908, 0.625, 0.9907, 0.625, 0.9932, 0.6185, 0.9935, 0.6125, 0.9938, 0.6158, 0.9938, 0.6157, 1.0, 0.6125, 1.0, 0.6158, 0.9938, 0.6185, 0.9935, 0.6182, 1.0, 0.6157, 1.0, 0.6185, 0.9935, 0.625, 0.9932, 0.625, 0.9947, 0.6182, 1.0, 0.8625, 0.7375, 0.8657, 0.7375, 0.8659, 0.7408, 0.8625, 0.7407, 0.8657, 0.7375, 0.8688, 0.7375, 0.8688, 0.7408, 0.8659, 0.7408, 0.8688, 0.7375, 0.875, 0.7375, 0.875, 0.7407, 0.8688, 0.7408, 0.8625, 0.7407, 0.8659, 0.7408, 0.8658, 0.7438, 0.8625, 0.7438, 0.8659, 0.7408, 0.8688, 0.7408, 0.8685, 0.7435, 0.8658, 0.7438, 0.8688, 0.7408, 0.875, 0.7407, 0.875, 0.7432, 0.8685, 0.7435, 0.8625, 0.7438, 0.8658, 0.7438, 0.8657, 0.75, 0.8625, 0.75, 0.8658, 0.7438, 0.8685, 0.7435, 0.8682, 0.75, 0.8657, 0.75, 0.8685, 0.7435, 0.875, 0.7432, 0.875, 0.7447, 0.8682, 0.75, 0.1375, 0.7375, 0.1375, 0.7407, 0.1342, 0.7409, 0.1343, 0.7375, 0.1375, 0.7407, 0.1375, 0.7438, 0.1342, 0.7438, 0.1342, 0.7409, 0.1375, 0.7438, 0.1375, 0.75, 0.1343, 0.75, 0.1342, 0.7438, 0.1343, 0.7375, 0.1342, 0.7409, 0.1312, 0.7408, 0.1312, 0.7375, 0.1342, 0.7409, 0.1342, 0.7438, 0.1315, 0.7435, 0.1312, 0.7408, 0.1342, 0.7438, 0.1343, 0.75, 0.1318, 0.75, 0.1315, 0.7435, 0.1312, 0.7375, 0.1312, 0.7408, 0.125, 0.7407, 0.125, 0.7375, 0.1312, 0.7408, 0.1315, 0.7435, 0.125, 0.7432, 0.125, 0.7407, 0.1315, 0.7435, 0.1318, 0.75, 0.1303, 0.75, 0.125, 0.7432, 0.3875, 0.9875, 0.3875, 0.9907, 0.3842, 0.9909, 0.3843, 0.9875, 0.3875, 0.9907, 0.3875, 0.9938, 0.3842, 0.9938, 0.3842, 0.9909, 0.3875, 0.9938, 0.3875, 1.0, 0.3843, 1.0, 0.3842, 0.9938, 0.3843, 0.9875, 0.3842, 0.9909, 0.3812, 0.9908, 0.3812, 0.9875, 0.3842, 0.9909, 0.3842, 0.9938, 0.3815, 0.9935, 0.3812, 0.9908, 0.3842, 0.9938, 0.3843, 1.0, 0.3818, 1.0, 0.3815, 0.9935, 0.3812, 0.9875, 0.3812, 0.9908, 0.375, 0.9907, 0.375, 0.9875, 0.3812, 0.9908, 0.3815, 0.9935, 0.375, 0.9932, 0.375, 0.9907, 0.3815, 0.9935, 0.3818, 1.0, 0.3803, 1.0, 0.375, 0.9932, 0.3875, 0.0125, 0.3843, 0.0125, 0.3841, 0.009164, 0.3875, 0.009266, 0.3843, 0.0125, 0.3812, 0.0125, 0.3812, 0.009219, 0.3841, 0.009164, 0.3812, 0.0125, 0.375, 0.0125, 0.375, 0.009286, 0.3812, 0.009219, 0.3875, 0.009266, 0.3841, 0.009164, 0.3842, 0.006226, 0.3875, 0.006249, 0.3841, 0.009164, 0.3812, 0.009219, 0.3815, 0.006546, 0.3842, 0.006226, 0.3812, 0.009219, 0.375, 0.009286, 0.375, 0.006808, 0.3815, 0.006546, 0.3875, 0.006249, 0.3842, 0.006226, 0.3843, 0.0, 0.3875, 0.0, 0.3842, 0.006226, 0.3815, 0.006546, 0.3818, 0.0, 0.3843, 0.0, 0.3815, 0.006546, 0.375, 0.006808, 0.375, 0.005283, 0.3818, 0.0, 0.1375, 0.5145, 0.1375, 0.7375, 0.1343, 0.7375, 0.1343, 0.5145, 0.1343, 0.5145, 0.1343, 0.7375, 0.1312, 0.7375, 0.1312, 0.5145, 0.1312, 0.5145, 0.1312, 0.7375, 0.125, 0.7375, 0.125, 0.5145, 0.375, 0.2355, 0.375, 0.0125, 0.3812, 0.0125, 0.3813, 0.2355, 0.3813, 0.2355, 0.3812, 0.0125, 0.3843, 0.0125, 0.3843, 0.2355, 0.3843, 0.2355, 0.3843, 0.0125, 0.3875, 0.0125, 0.3875, 0.2355, 0.3625, 0.5125, 0.1375, 0.5125, 0.1375, 0.5093, 0.3625, 0.5093, 0.3625, 0.5093, 0.1375, 0.5093, 0.1375, 0.5062, 0.3625, 0.5062, 0.3625, 0.5062, 0.1375, 0.5062, 0.1375, 0.5, 0.3625, 0.5, 0.375, 0.4875, 0.375, 0.2625, 0.3812, 0.2625, 0.3812, 0.4875, 0.3812, 0.4875, 0.3812, 0.2625, 0.3843, 0.2625, 0.3843, 0.4875, 0.3843, 0.4875, 0.3843, 0.2625, 0.3875, 0.2625, 0.3875, 0.4875, 0.6125, 0.5125, 0.3875, 0.5125, 0.3875, 0.5093, 0.6125, 0.5093, 0.6125, 0.5093, 0.3875, 0.5093, 0.3875, 0.5062, 0.6125, 0.5062, 0.6125, 0.5062, 0.3875, 0.5062, 0.3875, 0.5, 0.6125, 0.5, 0.6125, 0.5, 0.3875, 0.5, 0.3875, 0.4938, 0.6125, 0.4938, 0.6125, 0.4938, 0.3875, 0.4938, 0.3875, 0.4907, 0.6125, 0.4907, 0.6125, 0.4907, 0.3875, 0.4907, 0.3875, 0.4875, 0.6125, 0.4875, 0.3875, 0.9875, 0.6125, 0.9875, 0.6125, 0.9907, 0.3875, 0.9907, 0.3875, 0.9907, 0.6125, 0.9907, 0.6125, 0.9938, 0.3875, 0.9938, 0.3875, 0.9938, 0.6125, 0.9938, 0.6125, 1.0, 0.3875, 1.0, 0.3875, 0.0, 0.6125, 0.0, 0.6125, 0.006249, 0.3875, 0.006249, 0.3875, 0.006249, 0.6125, 0.006249, 0.6125, 0.009266, 0.3875, 0.009266, 0.3875, 0.009266, 0.6125, 0.009266, 0.6125, 0.0125, 0.3875, 0.0125, 0.6125, 0.7625, 0.3875, 0.7625, 0.3875, 0.7593, 0.6125, 0.7593, 0.6125, 0.7593, 0.3875, 0.7593, 0.3875, 0.7562, 0.6125, 0.7562, 0.6125, 0.7562, 0.3875, 0.7562, 0.3875, 0.75, 0.6125, 0.75, 0.6125, 0.75, 0.3875, 0.75, 0.3875, 0.7438, 0.6125, 0.7438, 0.6125, 0.7438, 0.3875, 0.7438, 0.3875, 0.7407, 0.6125, 0.7407, 0.6125, 0.7407, 0.3875, 0.7407, 0.3875, 0.7375, 0.6125, 0.7375, 0.6125, 0.2625, 0.3875, 0.2625, 0.3875, 0.2593, 0.6125, 0.2593, 0.6125, 0.2593, 0.3875, 0.2593, 0.3875, 0.2562, 0.6125, 0.2562, 0.6125, 0.2562, 0.3875, 0.2562, 0.3875, 0.25, 0.6125, 0.25, 0.6125, 0.25, 0.3875, 0.25, 0.3875, 0.2438, 0.6125, 0.2438, 0.6125, 0.2438, 0.3875, 0.2438, 0.3875, 0.2407, 0.6125, 0.2407, 0.6125, 0.2407, 0.3875, 0.2407, 0.3875, 0.2375, 0.6125, 0.2375, 0.6375, 0.7375, 0.8625, 0.7375, 0.8625, 0.7407, 0.6375, 0.7407, 0.6375, 0.7407, 0.8625, 0.7407, 0.8625, 0.7438, 0.6375, 0.7438, 0.6375, 0.7438, 0.8625, 0.7438, 0.8625, 0.75, 0.6375, 0.75, 0.625, 0.7625, 0.625, 0.9875, 0.6188, 0.9875, 0.6188, 0.7625, 0.6188, 0.7625, 0.6188, 0.9875, 0.6157, 0.9875, 0.6157, 0.7625, 0.6157, 0.7625, 0.6157, 0.9875, 0.6125, 0.9875, 0.6125, 0.7625, 0.6375, 0.5145, 0.6375, 0.7375, 0.6343, 0.7375, 0.6343, 0.5145, 0.6343, 0.5145, 0.6343, 0.7375, 0.6312, 0.7375, 0.6313, 0.5145, 0.6313, 0.5145, 0.6312, 0.7375, 0.625, 0.7375, 0.625, 0.5145, 0.625, 0.5145, 0.625, 0.7375, 0.6188, 0.7375, 0.6187, 0.5145, 0.6187, 0.5145, 0.6188, 0.7375, 0.6157, 0.7375, 0.6157, 0.5145, 0.6157, 0.5145, 0.6157, 0.7375, 0.6125, 0.7375, 0.6125, 0.5145, 0.1375, 0.7375, 0.3625, 0.7375, 0.3625, 0.7407, 0.1375, 0.7407, 0.1375, 0.7407, 0.3625, 0.7407, 0.3625, 0.7438, 0.1375, 0.7438, 0.1375, 0.7438, 0.3625, 0.7438, 0.3625, 0.75, 0.1375, 0.75, 0.375, 0.9875, 0.375, 0.7625, 0.3812, 0.7625, 0.3812, 0.9875, 0.3812, 0.9875, 0.3812, 0.7625, 0.3843, 0.7625, 0.3843, 0.9875, 0.3843, 0.9875, 0.3843, 0.7625, 0.3875, 0.7625, 0.3875, 0.9875, 0.8625, 0.5145, 0.8625, 0.5125, 0.8657, 0.5125, 0.8657, 0.5145, 0.8657, 0.5145, 0.8657, 0.5125, 0.8688, 0.5125, 0.8687, 0.5145, 0.8687, 0.5145, 0.8688, 0.5125, 0.875, 0.5125, 0.875, 0.5145, 0.625, 0.2355, 0.625, 0.2375, 0.6188, 0.2375, 0.6187, 0.2355, 0.6187, 0.2355, 0.6188, 0.2375, 0.6157, 0.2375, 0.6157, 0.2355, 0.6157, 0.2355, 0.6157, 0.2375, 0.6125, 0.2375, 0.6125, 0.2355, 0.8625, 0.5125, 0.6375, 0.5125, 0.6375, 0.5093, 0.8625, 0.5093, 0.8625, 0.5093, 0.6375, 0.5093, 0.6375, 0.5062, 0.8625, 0.5062, 0.8625, 0.5062, 0.6375, 0.5062, 0.6375, 0.5, 0.8625, 0.5, 0.625, 0.2625, 0.625, 0.4875, 0.6188, 0.4875, 0.6188, 0.2625, 0.6188, 0.2625, 0.6188, 0.4875, 0.6157, 0.4875, 0.6157, 0.2625, 0.6157, 0.2625, 0.6157, 0.4875, 0.6125, 0.4875, 0.6125, 0.2625, 0.3625, 0.5145, 0.3625, 0.5125, 0.3657, 0.5125, 0.3657, 0.5145, 0.3657, 0.5145, 0.3657, 0.5125, 0.3688, 0.5125, 0.3688, 0.5145, 0.3688, 0.5145, 0.3688, 0.5125, 0.375, 0.5125, 0.375, 0.5145, 0.375, 0.5145, 0.375, 0.5125, 0.3812, 0.5125, 0.3813, 0.5145, 0.3813, 0.5145, 0.3812, 0.5125, 0.3843, 0.5125, 0.3843, 0.5145, 0.3843, 0.5145, 0.3843, 0.5125, 0.3875, 0.5125, 0.3875, 0.5145, 0.1375, 0.5125, 0.1375, 0.5145, 0.1343, 0.5145, 0.1343, 0.5125, 0.1343, 0.5125, 0.1343, 0.5145, 0.1312, 0.5145, 0.1312, 0.5125, 0.1312, 0.5125, 0.1312, 0.5145, 0.125, 0.5145, 0.125, 0.5125, 0.375, 0.2375, 0.375, 0.2355, 0.3813, 0.2355, 0.3812, 0.2375, 0.3812, 0.2375, 0.3813, 0.2355, 0.3843, 0.2355, 0.3843, 0.2375, 0.3843, 0.2375, 0.3843, 0.2355, 0.3875, 0.2355, 0.3875, 0.2375, 0.6375, 0.5125, 0.6375, 0.5145, 0.6343, 0.5145, 0.6343, 0.5125, 0.6343, 0.5125, 0.6343, 0.5145, 0.6313, 0.5145, 0.6312, 0.5125, 0.6312, 0.5125, 0.6313, 0.5145, 0.625, 0.5145, 0.625, 0.5125, 0.625, 0.5125, 0.625, 0.5145, 0.6187, 0.5145, 0.6188, 0.5125, 0.6188, 0.5125, 0.6187, 0.5145, 0.6157, 0.5145, 0.6157, 0.5125, 0.6157, 0.5125, 0.6157, 0.5145, 0.6125, 0.5145, 0.6125, 0.5125, 0.8625, 0.7375, 0.8625, 0.5145, 0.8657, 0.5145, 0.8657, 0.7375, 0.8657, 0.7375, 0.8657, 0.5145, 0.8687, 0.5145, 0.8688, 0.7375, 0.8688, 0.7375, 0.8687, 0.5145, 0.875, 0.5145, 0.875, 0.7375, 0.625, 0.0125, 0.625, 0.2355, 0.6187, 0.2355, 0.6188, 0.0125, 0.6188, 0.0125, 0.6187, 0.2355, 0.6157, 0.2355, 0.6157, 0.0125, 0.6157, 0.0125, 0.6157, 0.2355, 0.6125, 0.2355, 0.6125, 0.0125, 0.3625, 0.7375, 0.3625, 0.5145, 0.3657, 0.5145, 0.3657, 0.7375, 0.3657, 0.7375, 0.3657, 0.5145, 0.3688, 0.5145, 0.3688, 0.7375, 0.3688, 0.7375, 0.3688, 0.5145, 0.375, 0.5145, 0.375, 0.7375, 0.375, 0.7375, 0.375, 0.5145, 0.3813, 0.5145, 0.3812, 0.7375, 0.3812, 0.7375, 0.3813, 0.5145, 0.3843, 0.5145, 0.3843, 0.7375, 0.3843, 0.7375, 0.3843, 0.5145, 0.3875, 0.5145, 0.3875, 0.7375, 0.3875, 0.5125, 0.6125, 0.5125, 0.6125, 0.5145, 0.3875, 0.5145])
me_cube.materials.append(mat_material_002)
me_cube.materials.append(mat_material_001)
me_cube.update()
me_cube_001 = bpy.data.meshes.new('Cube.001')
me_cube_001.from_pydata([(0.06648, -0.4013, 0.372), (0.06648, 0.4013, 0.372), (-0.06648, -0.4013, 0.372), (-0.06648, 0.4013, 0.372), (0.06648, 0.3821, 0.372), (0.06648, 0.3821, 0.4089), (-0.06648, 0.3821, 0.372), (-0.06648, 0.3821, 0.4089), (0.06648, -0.3821, 0.372), (-0.06648, -0.3821, 0.4089), (0.06648, -0.3821, 0.4089), (-0.06648, -0.3821, 0.372), (0.06648, -0.4013, 0.372), (0.06648, -0.3821, 0.4089), (0.06648, -0.4004, 0.3834), (0.06648, -0.3977, 0.3937), (0.06648, -0.3934, 0.4018), (0.06648, -0.3881, 0.4071), (0.06648, 0.3821, 0.4089), (0.06648, 0.4013, 0.372), (0.06648, 0.388, 0.4071), (0.06648, 0.3934, 0.4018), (0.06648, 0.3976, 0.3937), (0.06648, 0.4004, 0.3834), (-0.06648, -0.3821, 0.4089), (-0.06648, -0.4013, 0.372), (-0.06648, -0.3881, 0.4071), (-0.06648, -0.3934, 0.4018), (-0.06648, -0.3977, 0.3937), (-0.06648, -0.4004, 0.3834), (-0.06648, 0.4013, 0.372), (-0.06648, 0.3821, 0.4089), (-0.06648, 0.4004, 0.3834), (-0.06648, 0.3976, 0.3937), (-0.06648, 0.3934, 0.4018), (-0.06648, 0.388, 0.4071), (0.06648, -0.3821, 0.3418), (0.06648, -0.4013, 0.3418), (-0.06648, 0.4013, 0.3418), (0.06648, 0.4013, 0.3418), (-0.06648, 0.3821, 0.3418), (-0.06648, -0.4013, 0.3418), (0.06648, 0.3821, 0.3418), (-0.06648, -0.3821, 0.3418)], [], [(1, 19, 30, 3), (11, 9, 24, 26, 27, 28, 29, 25, 2), (3, 30, 32, 33, 34, 35, 31, 7, 6), (9, 10, 13, 24), (4, 1, 39, 42), (31, 18, 5, 7), (4, 5, 18, 20, 21, 22, 23, 19, 1), (6, 4, 42, 40), (8, 10, 5, 4), (2, 25, 12, 0), (7, 5, 10, 9), (4, 6, 11, 8), (6, 7, 9, 11), (18, 31, 35, 20), (20, 35, 34, 21), (21, 34, 33, 22), (22, 33, 32, 23), (23, 32, 30, 19), (24, 13, 17, 26), (26, 17, 16, 27), (27, 16, 15, 28), (28, 15, 14, 29), (29, 14, 12, 25), (0, 12, 14, 15, 16, 17, 13, 10, 8), (36, 43, 41, 37), (39, 38, 40, 42), (11, 2, 41, 43), (3, 6, 40, 38), (0, 8, 36, 37), (8, 11, 43, 36), (2, 0, 37, 41), (1, 3, 38, 39)])
me_cube_001.polygons.foreach_set('use_smooth', [True] * 32)
_uv = me_cube_001.uv_layers.new(name='UVMap')
_uv.uv.foreach_set('vector', [0.375, 0.25, 0.375, 0.25, 0.375, 0.5, 0.375, 0.5, 0.375, 0.744, 0.625, 0.744, 0.625, 0.744, 0.6128, 0.7459, 0.5773, 0.7475, 0.5219, 0.7489, 0.4523, 0.7497, 0.375, 0.75, 0.375, 0.75, 0.375, 0.5, 0.375, 0.5, 0.4523, 0.5003, 0.5219, 0.5011, 0.5773, 0.5025, 0.6128, 0.5041, 0.625, 0.506, 0.625, 0.506, 0.375, 0.506, 0.625, 0.744, 0.875, 0.744, 0.875, 0.744, 0.625, 0.744, 0.375, 0.244, 0.375, 0.25, 0.375, 0.25, 0.375, 0.244, 0.625, 0.506, 0.875, 0.506, 0.875, 0.506, 0.625, 0.506, 0.375, 0.244, 0.625, 0.244, 0.625, 0.244, 0.6128, 0.2459, 0.5773, 0.2475, 0.5219, 0.2489, 0.4523, 0.2497, 0.375, 0.25, 0.375, 0.25, 0.375, 0.506, 0.125, 0.506, 0.125, 0.506, 0.375, 0.506, 0.375, 0.005978, 0.625, 0.005978, 0.625, 0.244, 0.375, 0.244, 0.375, 0.75, 0.375, 0.75, 0.375, 1.0, 0.375, 1.0, 0.625, 0.506, 0.875, 0.506, 0.875, 0.744, 0.625, 0.744, 0.125, 0.506, 0.375, 0.506, 0.375, 0.744, 0.125, 0.744, 0.375, 0.506, 0.625, 0.506, 0.625, 0.744, 0.375, 0.744, 0.875, 0.506, 0.625, 0.506, 0.625, 0.5041, 0.875, 0.5041, 0.875, 0.5041, 0.625, 0.5041, 0.625, 0.5, 0.875, 0.5, 0.625, 0.25, 0.625, 0.5, 0.5219, 0.5, 0.5219, 0.25, 0.5219, 0.25, 0.5219, 0.5, 0.4523, 0.5, 0.4523, 0.25, 0.4523, 0.25, 0.4523, 0.5, 0.375, 0.5, 0.375, 0.25, 0.625, 0.744, 0.875, 0.744, 0.875, 0.7459, 0.625, 0.7459, 0.625, 0.7459, 0.875, 0.7459, 0.875, 0.75, 0.625, 0.75, 0.625, 0.75, 0.625, 1.0, 0.5219, 1.0, 0.5219, 0.75, 0.5219, 0.75, 0.5219, 1.0, 0.4523, 1.0, 0.4523, 0.75, 0.4523, 0.75, 0.4523, 1.0, 0.375, 1.0, 0.375, 0.75, 0.375, 0.0, 0.375, 0.0, 0.4523, 0.0002926, 0.5219, 0.001142, 0.5773, 0.002464, 0.6128, 0.004131, 0.625, 0.005978, 0.625, 0.005978, 0.375, 0.005978, 0.125, 0.744, 0.375, 0.744, 0.375, 0.75, 0.125, 0.75, 0.125, 0.5, 0.375, 0.5, 0.375, 0.506, 0.125, 0.506, 0.375, 0.744, 0.375, 0.75, 0.375, 0.75, 0.375, 0.744, 0.375, 0.5, 0.375, 0.506, 0.375, 0.506, 0.375, 0.5, 0.375, 0.0, 0.375, 0.005978, 0.375, 0.005978, 0.375, 0.0, 0.125, 0.744, 0.375, 0.744, 0.375, 0.744, 0.125, 0.744, 0.375, 0.75, 0.375, 1.0, 0.375, 1.0, 0.375, 0.75, 0.375, 0.25, 0.375, 0.5, 0.375, 0.5, 0.375, 0.25])
me_cube_001.materials.append(mat_material_002)
me_cube_001.materials.append(mat_material_001)
me_cube_001.update()

# ---- objects
ob_light_noimp = bpy.data.objects.new('Light-noimp', light_light)
ob_camera_noimp = bpy.data.objects.new('Camera-noimp', cam_camera)
ob_cube = bpy.data.objects.new('Cube', me_cube)
ob_cube_001 = bpy.data.objects.new('Cube.001', me_cube_001)

# ---- transforms, parenting, visibility, modifiers, constraints
ob_light_noimp.location = (4.076, 1.005, 5.904)
ob_light_noimp.rotation_euler = (0.6503, 0.05522, 1.866)
ob_light_noimp.lock_rotations_4d = False
ob_light_noimp.empty_display_type = 'ARROWS'
ob_light_noimp.color = (0.0, 0.0, 0.0, 0.0)
ob_light_noimp.lineart.crease_threshold = 0.0
ob_camera_noimp.location = (7.359, -6.926, 4.958)
ob_camera_noimp.rotation_euler = (1.109, 0.0, 0.8149)
ob_camera_noimp.lock_rotations_4d = False
ob_camera_noimp.empty_display_type = 'ARROWS'
ob_camera_noimp.color = (0.0, 0.0, 0.0, 0.0)
ob_camera_noimp.display_type = 'WIRE'
ob_camera_noimp.lineart.crease_threshold = 0.0
ob_cube.location = (0.0, 0.0, 0.001666)
_m = ob_cube.modifiers.new('Auto Smooth', 'NODES')
_m.node_group = ng_auto_smooth
_gi = [s.identifier for s in ng_auto_smooth.interface.items_tree if s.item_type == 'SOCKET' and s.in_out == 'INPUT']
_m[_gi[1]] = 0.5236  # Angle
ob_cube_001.location = (0.0, 0.0, 0.001666)
_m = ob_cube_001.modifiers.new('Auto Smooth', 'NODES')
_m.node_group = ng_auto_smooth
_gi = [s.identifier for s in ng_auto_smooth.interface.items_tree if s.item_type == 'SOCKET' and s.in_out == 'INPUT']
_m[_gi[1]] = 0.5236  # Angle

# ---- collection membership
col_collection.objects.link(ob_light_noimp)
col_collection.objects.link(ob_camera_noimp)
col_collection.objects.link(ob_cube)
col_collection.objects.link(ob_cube_001)

# ---- scene / render settings (as saved in the file)
scene.camera = ob_camera_noimp
scene.frame_start = 1; scene.frame_end = 250; scene.frame_set(1)
scene.render.engine = 'BLENDER_EEVEE_NEXT'
scene.cycles.sampling_pattern = 'TABULATED_SOBOL'
bpy.context.view_layer.update()
